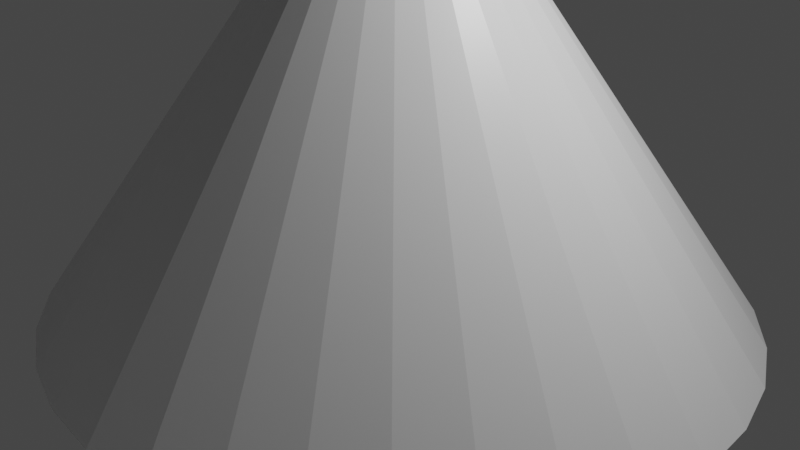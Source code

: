 # Source: untitled.blend  (saved by Blender 2.93.20; exported with 4.5.12 LTS)
import bpy
from mathutils import Matrix  # noqa: F401  (used for matrix-valued properties, if any)

bpy.ops.wm.read_factory_settings(use_empty=True)
scene = bpy.context.scene
scene.name = 'Scene'

# ---- collections
col_collection = bpy.data.collections.new('Collection'); scene.collection.children.link(col_collection)

# ---- materials (node trees are filled in below, after node groups)
mat_material = bpy.data.materials.new('Material')
mat_material.alpha_threshold = 0.0
mat_material.use_transparent_shadow = False
mat_material.line_color = (0.0, 0.0, 0.0, 1.0)

# ---- material node trees
mat_material.use_nodes = True; mat_material.node_tree.nodes.clear()
_N = mat_material.node_tree.nodes; _L = mat_material.node_tree.links
n0 = _N.new('ShaderNodeOutputMaterial'); n0.name = 'Material Output'; n0.location = (300, 300)
n1 = _N.new('ShaderNodeBsdfPrincipled'); n1.name = 'Principled BSDF'; n1.location = (10, 300)
n1.distribution = 'GGX'
n1.subsurface_method = 'BURLEY'
n1.inputs[2].default_value = 0.4
n1.inputs[3].default_value = 1.45
n1.inputs[27].default_value = (0.0, 0.0, 0.0, 1.0)
n1.inputs[28].default_value = 1.0
_L.new(n1.outputs[0], n0.inputs[0])
n0.is_active_output = True

# ---- world
world_world = bpy.data.worlds.new('World'); scene.world = world_world
world_world.use_nodes = True; world_world.node_tree.nodes.clear()
_N = world_world.node_tree.nodes; _L = world_world.node_tree.links
n0 = _N.new('ShaderNodeOutputWorld'); n0.name = 'World Output'; n0.location = (300, 300)
n1 = _N.new('ShaderNodeBackground'); n1.name = 'Background'; n1.location = (10, 300)
n1.inputs[0].default_value = (0.05088, 0.05088, 0.05088, 1.0)
_L.new(n1.outputs[0], n0.inputs[0])
n0.is_active_output = True
world_world.color = (0.05088, 0.05088, 0.05088)
world_world.use_sun_shadow = False
world_world.sun_shadow_jitter_overblur = 0.0

# ---- cameras
cam_camera = bpy.data.cameras.new('Camera')
cam_camera.clip_end = 100.0
cam_camera.ortho_scale = 7.314

# ---- lights
light_light = bpy.data.lights.new('Light', 'POINT')
light_light.transmission_factor = 0.0
light_light.energy = 1000.0
light_light.shadow_soft_size = 0.1
light_light.shadow_maximum_resolution = 0.006
light_light.use_absolute_resolution = True

# ---- meshes
me_cube = bpy.data.meshes.new('Cube')
me_cube.from_pydata([(1.0, -7.497, 1.0), (1.0, -7.497, -1.0), (1.0, -9.497, 1.0), (1.0, -9.497, -1.0), (-1.0, -7.497, 1.0), (-1.0, -7.497, -1.0), (-1.0, -9.497, 1.0), (-1.0, -9.497, -1.0), (7.979e-08, 3.598, -0.9574), (0.7352, 3.529, -0.9574), (1.442, 3.322, -0.9574), (2.094, 2.987, -0.9574), (2.665, 2.536, -0.9574), (3.134, 1.986, -0.9574), (3.482, 1.359, -0.9574), (3.696, 0.6787, -0.9574), (3.769, -0.02902, -0.9574), (3.696, -0.7367, -0.9574), (3.482, -1.417, -0.9574), (3.134, -2.044, -0.9574), (2.665, -2.594, -0.9574), (2.094, -3.045, -0.9574), (1.442, -3.38, -0.9574), (0.7352, -3.587, -0.9574), (-2.364e-07, -3.656, -0.9574), (-0.7352, -3.587, -0.9574), (-1.442, -3.38, -0.9574), (-2.094, -3.045, -0.9574), (-2.665, -2.594, -0.9574), (-3.134, -2.044, -0.9574), (-3.482, -1.417, -0.9574), (-3.696, -0.7367, -0.9574), (-3.769, -0.02902, -0.9574), (-3.696, 0.6787, -0.9574), (-3.482, 1.359, -0.9574), (-3.134, 1.986, -0.9574), (-2.665, 2.536, -0.9574), (-2.094, 2.987, -0.9574), (-1.442, 3.322, -0.9574), (-0.7352, 3.529, -0.9574), (5.705e-08, -0.02902, 4.294), (-0.7352, 3.529, -0.1273), (1.165e-07, -0.02902, 5.124)], [(42, 41)], [(0, 4, 6, 2), (3, 2, 6, 7), (7, 6, 4, 5), (5, 1, 3, 7), (1, 0, 2, 3), (5, 4, 0, 1), (8, 9, 40), (9, 10, 40), (10, 11, 40), (11, 12, 40), (12, 13, 40), (13, 14, 40), (14, 15, 40), (15, 16, 40), (16, 17, 40), (17, 18, 40), (18, 19, 40), (19, 20, 40), (20, 21, 40), (21, 22, 40), (22, 23, 40), (23, 24, 40), (24, 25, 40), (25, 26, 40), (26, 27, 40), (27, 28, 40), (28, 29, 40), (29, 30, 40), (30, 31, 40), (31, 32, 40), (32, 33, 40), (33, 34, 40), (34, 35, 40), (35, 36, 40), (36, 37, 40), (37, 38, 40), (8, 39, 38, 37, 36, 35, 34, 33, 32, 31, 30, 29, 28, 27, 26, 25, 24, 23, 22, 21, 20, 19, 18, 17, 16, 15, 14, 13, 12, 11, 10, 9), (38, 39, 40), (39, 8, 40)])
_uv = me_cube.uv_layers.new(name='UVMap')
_uv.uv.foreach_set('vector', [0.625, 0.5, 0.875, 0.5, 0.875, 0.75, 0.625, 0.75, 0.375, 0.75, 0.625, 0.75, 0.625, 1.0, 0.375, 1.0, 0.375, 0.0, 0.625, 0.0, 0.625, 0.25, 0.375, 0.25, 0.125, 0.5, 0.375, 0.5, 0.375, 0.75, 0.125, 0.75, 0.375, 0.5, 0.625, 0.5, 0.625, 0.75, 0.375, 0.75, 0.375, 0.25, 0.625, 0.25, 0.625, 0.5, 0.375, 0.5, 0.25, 0.49, 0.2968, 0.4854, 0.25, 0.25, 0.2968, 0.4854, 0.3418, 0.4717, 0.25, 0.25, 0.3418, 0.4717, 0.3833, 0.4496, 0.25, 0.25, 0.3833, 0.4496, 0.4197, 0.4197, 0.25, 0.25, 0.4197, 0.4197, 0.4496, 0.3833, 0.25, 0.25, 0.4496, 0.3833, 0.4717, 0.3418, 0.25, 0.25, 0.4717, 0.3418, 0.4854, 0.2968, 0.25, 0.25, 0.4854, 0.2968, 0.49, 0.25, 0.25, 0.25, 0.49, 0.25, 0.4854, 0.2032, 0.25, 0.25, 0.4854, 0.2032, 0.4717, 0.1582, 0.25, 0.25, 0.4717, 0.1582, 0.4496, 0.1167, 0.25, 0.25, 0.4496, 0.1167, 0.4197, 0.08029, 0.25, 0.25, 0.4197, 0.08029, 0.3833, 0.05045, 0.25, 0.25, 0.3833, 0.05045, 0.3418, 0.02827, 0.25, 0.25, 0.3418, 0.02827, 0.2968, 0.01461, 0.25, 0.25, 0.2968, 0.01461, 0.25, 0.01, 0.25, 0.25, 0.25, 0.01, 0.2032, 0.01461, 0.25, 0.25, 0.2032, 0.01461, 0.1582, 0.02827, 0.25, 0.25, 0.1582, 0.02827, 0.1167, 0.05045, 0.25, 0.25, 0.1167, 0.05045, 0.08029, 0.08029, 0.25, 0.25, 0.08029, 0.08029, 0.05045, 0.1167, 0.25, 0.25, 0.05045, 0.1167, 0.02827, 0.1582, 0.25, 0.25, 0.02827, 0.1582, 0.01461, 0.2032, 0.25, 0.25, 0.01461, 0.2032, 0.01, 0.25, 0.25, 0.25, 0.01, 0.25, 0.01461, 0.2968, 0.25, 0.25, 0.01461, 0.2968, 0.02827, 0.3418, 0.25, 0.25, 0.02827, 0.3418, 0.05045, 0.3833, 0.25, 0.25, 0.05045, 0.3833, 0.08029, 0.4197, 0.25, 0.25, 0.08029, 0.4197, 0.1167, 0.4496, 0.25, 0.25, 0.1167, 0.4496, 0.1582, 0.4717, 0.25, 0.25, 0.75, 0.49, 0.7032, 0.4854, 0.6582, 0.4717, 0.6167, 0.4496, 0.5803, 0.4197, 0.5504, 0.3833, 0.5283, 0.3418, 0.5146, 0.2968, 0.51, 0.25, 0.5146, 0.2032, 0.5283, 0.1582, 0.5504, 0.1167, 0.5803, 0.08029, 0.6167, 0.05045, 0.6582, 0.02827, 0.7032, 0.01461, 0.75, 0.01, 0.7968, 0.01461, 0.8418, 0.02827, 0.8833, 0.05045, 0.9197, 0.08029, 0.9496, 0.1167, 0.9717, 0.1582, 0.9854, 0.2032, 0.99, 0.25, 0.9854, 0.2968, 0.9717, 0.3418, 0.9496, 0.3833, 0.9197, 0.4197, 0.8833, 0.4496, 0.8418, 0.4717, 0.7968, 0.4854, 0.1582, 0.4717, 0.2032, 0.4854, 0.25, 0.25, 0.2032, 0.4854, 0.25, 0.49, 0.25, 0.25])
me_cube.materials.append(mat_material)
me_cube.use_remesh_preserve_volume = False
me_cube.use_remesh_preserve_attributes = False
me_cube.use_mirror_vertex_groups = False
me_cube.update()

# ---- objects
ob_cube = bpy.data.objects.new('Cube', me_cube)
ob_light = bpy.data.objects.new('Light', light_light)
ob_camera = bpy.data.objects.new('Camera', cam_camera)

# ---- transforms, parenting, visibility, modifiers, constraints
ob_cube.location = (0.0, 0.0, 0.0)
ob_cube.lock_rotations_4d = False
ob_cube.empty_display_type = 'ARROWS'
ob_cube.lineart.crease_threshold = 0.0
ob_light.location = (4.076, 1.005, 5.904)
ob_light.rotation_euler = (0.6503, 0.05522, 1.866)
ob_light.lock_rotations_4d = False
ob_light.empty_display_type = 'ARROWS'
ob_light.color = (0.0, 0.0, 0.0, 0.0)
ob_light.lineart.crease_threshold = 0.0
ob_camera.location = (7.359, -6.926, 4.958)
ob_camera.rotation_euler = (1.109, 0.0, 0.8149)
ob_camera.lock_rotations_4d = False
ob_camera.empty_display_type = 'ARROWS'
ob_camera.color = (0.0, 0.0, 0.0, 0.0)
ob_camera.display_type = 'WIRE'
ob_camera.lineart.crease_threshold = 0.0

# ---- collection membership
col_collection.objects.link(ob_cube)
col_collection.objects.link(ob_light)
col_collection.objects.link(ob_camera)

# ---- scene / render settings (as saved in the file)
scene.camera = ob_camera
scene.frame_start = 1; scene.frame_end = 250; scene.frame_set(1)
scene.render.engine = 'BLENDER_EEVEE_NEXT'
scene.cycles.use_denoising = False
scene.cycles.samples = 128
scene.cycles.sampling_pattern = 'TABULATED_SOBOL'
scene.cycles.use_adaptive_sampling = False
scene.cycles.use_light_tree = False
scene.view_settings.view_transform = 'Filmic'
bpy.context.view_layer.update()
